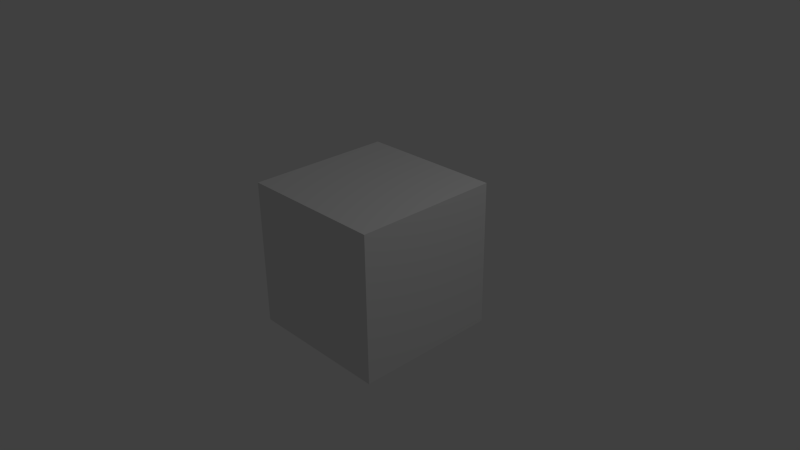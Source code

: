 # Source: joint_break.blend  (saved by Blender 2.70.0; exported with 4.5.12 LTS)
import bpy
from mathutils import Matrix  # noqa: F401  (used for matrix-valued properties, if any)

bpy.ops.wm.read_factory_settings(use_empty=True)
scene = bpy.context.scene
scene.name = 'Scene'

# ---- collections
col_collection_1 = bpy.data.collections.new('Collection 1'); scene.collection.children.link(col_collection_1)

# ---- materials (node trees are filled in below, after node groups)
mat_material = bpy.data.materials.new('Material')
mat_material.alpha_threshold = 0.0
mat_material.use_transparent_shadow = False
mat_material.roughness = 0.5
mat_material.line_color = (0.0, 0.0, 0.0, 1.0)

# ---- material node trees

# ---- world
world_world = bpy.data.worlds.new('World'); scene.world = world_world
world_world.color = (0.05088, 0.05088, 0.05088)
world_world.use_sun_shadow = False
world_world.sun_shadow_jitter_overblur = 0.0
world_world.cycles.sampling_method = 'MANUAL'
world_world.cycles.sample_map_resolution = 256

# ---- cameras
cam_camera = bpy.data.cameras.new('Camera')
cam_camera.clip_end = 100.0
cam_camera.lens = 35.0
cam_camera.sensor_width = 32.0
cam_camera.sensor_height = 18.0
cam_camera.ortho_scale = 7.314
cam_camera.dof.focus_distance = 0.0
cam_camera.dof.aperture_fstop = 128.0

# ---- lights
light_lamp = bpy.data.lights.new('Lamp', 'POINT')
light_lamp.transmission_factor = 0.0
light_lamp.cutoff_distance = 30.0
light_lamp.energy = 100.0
light_lamp.shadow_buffer_clip_start = 1.001
light_lamp.shadow_soft_size = 0.1
light_lamp.shadow_maximum_resolution = 0.006
light_lamp.use_absolute_resolution = True
light_lamp.cycles.use_multiple_importance_sampling = False

# ---- meshes
me_cube = bpy.data.meshes.new('Cube')
me_cube.from_pydata([(1.0, 1.0, -1.0), (1.0, -1.0, -1.0), (-1.0, -1.0, -1.0), (-1.0, 1.0, -1.0), (1.0, 1.0, 1.0), (1.0, -1.0, 1.0), (-1.0, -1.0, 1.0), (-1.0, 1.0, 1.0)], [], [(0, 1, 2, 3), (4, 7, 6, 5), (0, 4, 5, 1), (1, 5, 6, 2), (2, 6, 7, 3), (4, 0, 3, 7)])
me_cube.materials.append(mat_material)
me_cube.use_remesh_preserve_volume = False
me_cube.use_remesh_preserve_attributes = False
me_cube.use_mirror_vertex_groups = False
me_cube.update()

# ---- objects
ob_cube = bpy.data.objects.new('Cube', me_cube)
ob_lamp = bpy.data.objects.new('Lamp', light_lamp)
ob_camera = bpy.data.objects.new('Camera', cam_camera)

# ---- transforms, parenting, visibility, modifiers, constraints
ob_cube.location = (0.0, 0.0, 0.0)
ob_cube.lock_rotations_4d = False
ob_cube.empty_display_type = 'ARROWS'
ob_cube.lineart.crease_threshold = 0.0
ob_lamp.location = (4.076, 1.005, 5.904)
ob_lamp.rotation_euler = (0.6503, 0.05522, 1.866)
ob_lamp.lock_rotations_4d = False
ob_lamp.empty_display_type = 'ARROWS'
ob_lamp.color = (0.0, 0.0, 0.0, 0.0)
ob_lamp.lineart.crease_threshold = 0.0
ob_camera.location = (7.481, -6.508, 5.344)
ob_camera.rotation_euler = (1.109, 0.01082, 0.8149)
ob_camera.lock_rotations_4d = False
ob_camera.empty_display_type = 'ARROWS'
ob_camera.color = (0.0, 0.0, 0.0, 0.0)
ob_camera.display_type = 'WIRE'
ob_camera.lineart.crease_threshold = 0.0

# ---- collection membership
col_collection_1.objects.link(ob_cube)
col_collection_1.objects.link(ob_lamp)
col_collection_1.objects.link(ob_camera)

# ---- scene / render settings (as saved in the file)
scene.camera = ob_camera
scene.frame_start = 1; scene.frame_end = 100; scene.frame_set(1)
scene.render.engine = 'BLENDER_EEVEE_NEXT'
scene.render.resolution_percentage = 50
scene.render.dither_intensity = 0.0
scene.cycles.use_denoising = False
scene.cycles.samples = 10
scene.cycles.sampling_pattern = 'TABULATED_SOBOL'
scene.cycles.light_sampling_threshold = 0.0
scene.cycles.use_adaptive_sampling = False
scene.cycles.use_light_tree = False
scene.cycles.blur_glossy = 0.0
scene.cycles.volume_bounces = 1
scene.cycles.pixel_filter_type = 'GAUSSIAN'
scene.cycles.sample_clamp_indirect = 0.0
scene.view_settings.view_transform = 'Standard'
bpy.context.view_layer.update()
